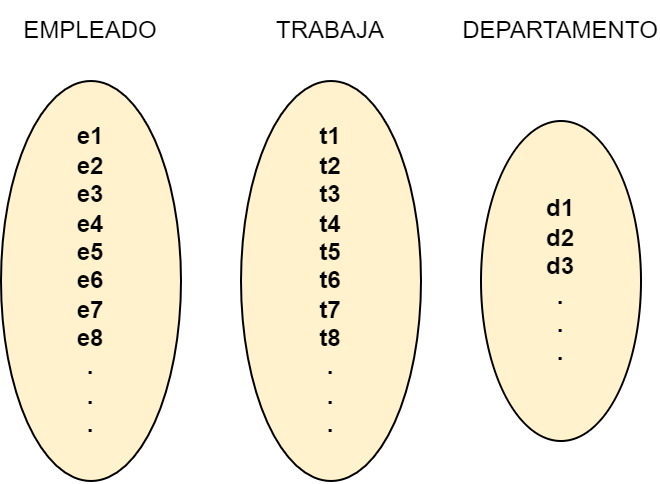

The diagram above was exported from draw.io. Its source (the exported page's mxGraphModel, read from the mxfile embedded in the PNG):
<mxGraphModel dx="658" dy="379" grid="1" gridSize="10" guides="1" tooltips="1" connect="1" arrows="1" fold="1" page="1" pageScale="1" pageWidth="827" pageHeight="1169" math="0" shadow="0">
  <root>
    <mxCell id="0" />
    <mxCell id="1" parent="0" />
    <mxCell id="oEclwR1DYxFZxlUZvyWm-1" value="e1&lt;br&gt;e2&lt;br&gt;e3&lt;br&gt;e4&lt;br&gt;e5&lt;br&gt;e6&lt;br&gt;e7&lt;br&gt;e8&lt;br&gt;.&lt;br&gt;.&lt;br&gt;.&lt;br&gt;" style="ellipse;whiteSpace=wrap;html=1;fillColor=#fff2cc;strokeColor=#000000;fontStyle=1" vertex="1" parent="1">
      <mxGeometry x="120" y="140" width="90" height="200" as="geometry" />
    </mxCell>
    <mxCell id="oEclwR1DYxFZxlUZvyWm-2" value="EMPLEADO" style="text;html=1;strokeColor=none;fillColor=none;align=center;verticalAlign=middle;whiteSpace=wrap;rounded=0;" vertex="1" parent="1">
      <mxGeometry x="135" y="100" width="60" height="30" as="geometry" />
    </mxCell>
    <mxCell id="oEclwR1DYxFZxlUZvyWm-3" value="t1&lt;br&gt;t2&lt;br&gt;t3&lt;br&gt;t4&lt;br&gt;t5&lt;br&gt;t6&lt;br&gt;t7&lt;br&gt;t8&lt;br&gt;.&lt;br&gt;.&lt;br&gt;." style="ellipse;whiteSpace=wrap;html=1;fillColor=#fff2cc;strokeColor=#000000;fontStyle=1" vertex="1" parent="1">
      <mxGeometry x="240" y="140" width="90" height="200" as="geometry" />
    </mxCell>
    <mxCell id="oEclwR1DYxFZxlUZvyWm-4" value="TRABAJA" style="text;html=1;strokeColor=none;fillColor=none;align=center;verticalAlign=middle;whiteSpace=wrap;rounded=0;" vertex="1" parent="1">
      <mxGeometry x="255" y="100" width="60" height="30" as="geometry" />
    </mxCell>
    <mxCell id="oEclwR1DYxFZxlUZvyWm-5" value="d1&lt;br&gt;d2&lt;br&gt;d3&lt;br&gt;.&lt;br&gt;.&lt;br&gt;." style="ellipse;whiteSpace=wrap;html=1;fillColor=#fff2cc;strokeColor=#000000;fontStyle=1" vertex="1" parent="1">
      <mxGeometry x="360" y="160" width="80" height="160" as="geometry" />
    </mxCell>
    <mxCell id="oEclwR1DYxFZxlUZvyWm-6" value="DEPARTAMENTO" style="text;html=1;strokeColor=none;fillColor=none;align=center;verticalAlign=middle;whiteSpace=wrap;rounded=0;" vertex="1" parent="1">
      <mxGeometry x="370" y="100" width="60" height="30" as="geometry" />
    </mxCell>
  </root>
</mxGraphModel>